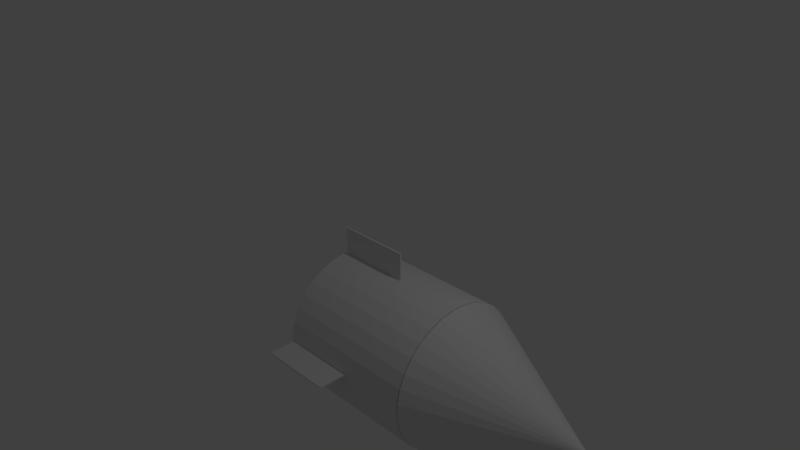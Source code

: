 # Source: Bullet.blend  (saved by Blender 2.70.0; exported with 4.5.12 LTS)
import bpy
from mathutils import Matrix  # noqa: F401  (used for matrix-valued properties, if any)

bpy.ops.wm.read_factory_settings(use_empty=True)
scene = bpy.context.scene
scene.name = 'Scene'

# ---- collections
col_collection_1 = bpy.data.collections.new('Collection 1'); scene.collection.children.link(col_collection_1)

# ---- world
world_world = bpy.data.worlds.new('World'); scene.world = world_world
world_world.color = (0.05088, 0.05088, 0.05088)
world_world.use_sun_shadow = False
world_world.sun_shadow_jitter_overblur = 0.0
world_world.cycles.sampling_method = 'MANUAL'
world_world.cycles.sample_map_resolution = 256

# ---- cameras
cam_camera = bpy.data.cameras.new('Camera')
cam_camera.clip_end = 100.0
cam_camera.lens = 35.0
cam_camera.sensor_width = 32.0
cam_camera.sensor_height = 18.0
cam_camera.ortho_scale = 7.314
cam_camera.dof.focus_distance = 0.0
cam_camera.dof.aperture_fstop = 128.0

# ---- lights
light_lamp = bpy.data.lights.new('Lamp', 'POINT')
light_lamp.transmission_factor = 0.0
light_lamp.cutoff_distance = 30.0
light_lamp.energy = 100.0
light_lamp.shadow_buffer_clip_start = 1.001
light_lamp.shadow_soft_size = 0.1
light_lamp.shadow_maximum_resolution = 0.006
light_lamp.use_absolute_resolution = True
light_lamp.cycles.use_multiple_importance_sampling = False

# ---- meshes
me_cube_005 = bpy.data.meshes.new('Cube.005')
me_cube_005.from_pydata([(-2.201, -2.947, 4.868), (-2.201, -0.9468, 4.868), (-0.2012, -0.9468, 4.868), (-0.2012, -2.947, 4.868), (-2.201, -2.947, 6.868), (-2.201, -0.9468, 6.868), (-0.2012, -0.9468, 6.868), (-0.2012, -2.947, 6.868), (-2.28, -61.39, 3.91), (1.641, -61.39, 3.91), (-2.28, -44.83, 4.435), (1.641, -44.83, 4.435), (-2.28, -26.54, 4.788), (1.641, -26.54, 4.788), (-2.28, -7.228, 4.955), (1.641, -7.228, 4.955), (-2.28, 12.37, 4.932), (1.641, 12.37, 4.932), (-2.28, 31.5, 4.717), (1.641, 31.5, 4.717), (-2.28, 49.42, 4.32), (1.641, 49.42, 4.32), (-2.28, 65.45, 3.756), (1.641, 65.45, 3.756), (-2.28, 78.97, 3.046), (1.641, 78.97, 3.046), (-2.28, 89.46, 2.218), (1.641, 89.46, 2.218), (-2.28, 96.52, 1.303), (1.641, 96.52, 1.303), (-2.28, 99.87, 0.3376), (1.641, 99.87, 0.3376), (-2.28, 99.39, -0.6423), (1.641, 99.39, -0.6423), (-2.28, 95.1, -1.599), (1.641, 95.1, -1.599), (-2.28, 87.16, -2.495), (1.641, 87.16, -2.495), (-2.28, 75.87, -3.296), (1.641, 75.87, -3.296), (-2.28, 61.67, -3.972), (1.641, 61.67, -3.972), (-2.28, 45.11, -4.497), (1.641, 45.11, -4.497), (-2.28, 26.82, -4.85), (1.641, 26.82, -4.85), (-2.28, 7.51, -5.017), (1.641, 7.51, -5.017), (-2.28, -12.09, -4.993), (1.641, -12.09, -4.993), (-2.28, -31.21, -4.779), (1.641, -31.21, -4.779), (-2.28, -49.14, -4.382), (1.641, -49.14, -4.382), (-2.28, -65.17, -3.817), (1.641, -65.17, -3.817), (-2.28, -78.69, -3.108), (1.641, -78.69, -3.108), (-2.28, -89.18, -2.28), (1.641, -89.18, -2.28), (-2.28, -96.23, -1.365), (1.641, -96.23, -1.365), (-2.28, -99.59, -0.3994), (1.641, -99.59, -0.3994), (-2.28, -99.11, 0.5805), (1.641, -99.11, 0.5805), (-2.28, -94.82, 1.537), (1.641, -94.82, 1.537), (-2.28, -86.87, 2.433), (1.641, -86.87, 2.433), (-2.28, -75.59, 3.234), (1.641, -75.59, 3.234), (1.666, -61.46, 3.913), (1.666, -44.9, 4.437), (1.666, -26.61, 4.79), (1.666, -7.296, 4.958), (1.666, 12.3, 4.934), (1.666, 31.43, 4.719), (1.666, 49.35, 4.322), (1.666, 65.38, 3.758), (1.666, 78.9, 3.048), (5.588, 0.07346, -0.02838), (1.666, 89.39, 2.22), (1.666, 96.45, 1.306), (1.666, 99.8, 0.3401), (1.666, 99.32, -0.6398), (1.666, 95.03, -1.596), (1.666, 87.09, -2.492), (1.666, 75.8, -3.294), (1.666, 61.61, -3.97), (1.666, 45.05, -4.494), (1.666, 26.76, -4.847), (1.666, 7.443, -5.015), (1.666, -12.15, -4.991), (1.666, -31.28, -4.776), (1.666, -49.21, -4.379), (1.666, -65.23, -3.815), (1.666, -78.75, -3.105), (1.666, -89.24, -2.277), (1.666, -96.3, -1.363), (1.666, -99.65, -0.3968), (1.666, -99.18, 0.583), (1.666, -94.88, 1.539), (1.666, -86.94, 2.436), (1.666, -75.66, 3.237), (-2.201, 100.1, 0.2334), (-2.201, 100.1, 0.1334), (-0.2012, 100.1, 0.1334), (-0.2012, 100.1, 0.2334), (-2.201, 140.1, 0.2334), (-2.201, 140.1, 0.1334), (-0.2012, 140.1, 0.1334), (-0.2012, 140.1, 0.2334), (-2.201, -137.6, 0.2334), (-2.201, -137.6, 0.1334), (-0.2012, -137.6, 0.1334), (-0.2012, -137.6, 0.2334), (-2.201, -97.62, 0.2334), (-2.201, -97.62, 0.1334), (-0.2012, -97.62, 0.1334), (-0.2012, -97.62, 0.2334), (-2.201, -2.947, -6.87), (-2.201, -0.9468, -6.87), (-0.2012, -0.9468, -6.87), (-0.2012, -2.947, -6.87), (-2.201, -2.947, -4.87), (-2.201, -0.9468, -4.87), (-0.2012, -0.9468, -4.87), (-0.2012, -2.947, -4.87)], [], [(4, 5, 1, 0), (5, 6, 2, 1), (6, 7, 3, 2), (7, 4, 0, 3), (0, 1, 2, 3), (7, 6, 5, 4), (8, 9, 11, 10), (10, 11, 13, 12), (12, 13, 15, 14), (14, 15, 17, 16), (16, 17, 19, 18), (18, 19, 21, 20), (20, 21, 23, 22), (22, 23, 25, 24), (24, 25, 27, 26), (26, 27, 29, 28), (28, 29, 31, 30), (30, 31, 33, 32), (32, 33, 35, 34), (34, 35, 37, 36), (36, 37, 39, 38), (38, 39, 41, 40), (40, 41, 43, 42), (42, 43, 45, 44), (44, 45, 47, 46), (46, 47, 49, 48), (48, 49, 51, 50), (50, 51, 53, 52), (52, 53, 55, 54), (54, 55, 57, 56), (56, 57, 59, 58), (58, 59, 61, 60), (60, 61, 63, 62), (62, 63, 65, 64), (64, 65, 67, 66), (66, 67, 69, 68), (11, 9, 71, 69, 67, 65, 63, 61, 59, 57, 55, 53, 51, 49, 47, 45, 43, 41, 39, 37, 35, 33, 31, 29, 27, 25, 23, 21, 19, 17, 15, 13), (70, 71, 9, 8), (68, 69, 71, 70), (8, 10, 12, 14, 16, 18, 20, 22, 24, 26, 28, 30, 32, 34, 36, 38, 40, 42, 44, 46, 48, 50, 52, 54, 56, 58, 60, 62, 64, 66, 68, 70), (103, 81, 104), (72, 81, 73), (102, 81, 103), (101, 81, 102), (100, 81, 101), (99, 81, 100), (98, 81, 99), (97, 81, 98), (96, 81, 97), (95, 81, 96), (94, 81, 95), (93, 81, 94), (92, 81, 93), (91, 81, 92), (90, 81, 91), (89, 81, 90), (88, 81, 89), (87, 81, 88), (86, 81, 87), (85, 81, 86), (84, 81, 85), (83, 81, 84), (82, 81, 83), (80, 81, 82), (79, 81, 80), (78, 81, 79), (77, 81, 78), (76, 81, 77), (75, 81, 76), (74, 81, 75), (104, 81, 72), (73, 81, 74), (72, 73, 74, 75, 76, 77, 78, 79, 80, 82, 83, 84, 85, 86, 87, 88, 89, 90, 91, 92, 93, 94, 95, 96, 97, 98, 99, 100, 101, 102, 103, 104), (109, 110, 106, 105), (110, 111, 107, 106), (111, 112, 108, 107), (112, 109, 105, 108), (105, 106, 107, 108), (112, 111, 110, 109), (117, 118, 114, 113), (118, 119, 115, 114), (119, 120, 116, 115), (120, 117, 113, 116), (113, 114, 115, 116), (120, 119, 118, 117), (125, 126, 122, 121), (126, 127, 123, 122), (127, 128, 124, 123), (128, 125, 121, 124), (121, 122, 123, 124), (128, 127, 126, 125)])
me_cube_005.use_remesh_preserve_volume = False
me_cube_005.use_remesh_preserve_attributes = False
me_cube_005.use_mirror_vertex_groups = False
me_cube_005.update()

# ---- objects
ob_bullet = bpy.data.objects.new('Bullet', me_cube_005)
ob_lamp = bpy.data.objects.new('Lamp', light_lamp)
ob_camera = bpy.data.objects.new('Camera', cam_camera)

# ---- transforms, parenting, visibility, modifiers, constraints
ob_bullet.location = (0.6126, 0.01947, -1.174)
ob_bullet.rotation_euler = (4.371e-08, 6.398e-07, 0.0)
ob_bullet.scale = (0.51, 0.01, 0.2)
ob_bullet.show_name = True
ob_bullet.lineart.crease_threshold = 0.0
ob_lamp.location = (4.086, 0.5029, 5.478)
ob_lamp.rotation_euler = (0.6503, 0.05522, 1.866)
ob_lamp.lock_rotations_4d = False
ob_lamp.empty_display_type = 'ARROWS'
ob_lamp.color = (0.0, 0.0, 0.0, 0.0)
ob_lamp.lineart.crease_threshold = 0.0
ob_camera.location = (7.481, -6.508, 5.344)
ob_camera.rotation_euler = (1.109, 0.01082, 0.8149)
ob_camera.lock_rotations_4d = False
ob_camera.empty_display_type = 'ARROWS'
ob_camera.color = (0.0, 0.0, 0.0, 0.0)
ob_camera.display_type = 'WIRE'
ob_camera.lineart.crease_threshold = 0.0

# ---- collection membership
col_collection_1.objects.link(ob_bullet)
col_collection_1.objects.link(ob_lamp)
col_collection_1.objects.link(ob_camera)

# ---- scene / render settings (as saved in the file)
scene.camera = ob_camera
scene.frame_start = 1; scene.frame_end = 250; scene.frame_set(1)
scene.render.engine = 'BLENDER_EEVEE_NEXT'
scene.render.resolution_percentage = 50
scene.render.dither_intensity = 0.0
scene.cycles.use_denoising = False
scene.cycles.samples = 10
scene.cycles.sampling_pattern = 'TABULATED_SOBOL'
scene.cycles.light_sampling_threshold = 0.0
scene.cycles.use_adaptive_sampling = False
scene.cycles.use_light_tree = False
scene.cycles.blur_glossy = 0.0
scene.cycles.volume_bounces = 1
scene.cycles.pixel_filter_type = 'GAUSSIAN'
scene.cycles.sample_clamp_indirect = 0.0
scene.view_settings.view_transform = 'Standard'
bpy.context.view_layer.update()
